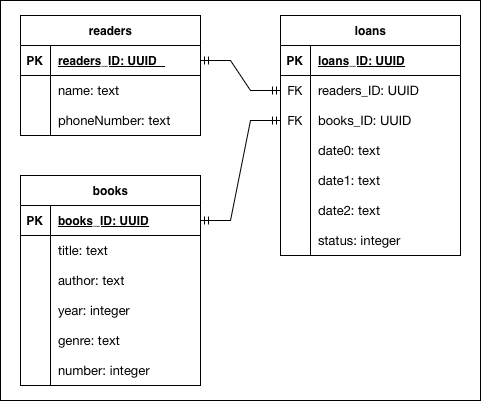

The diagram above was exported from draw.io. Its source (the exported page's mxGraphModel, read from the mxfile embedded in the PNG):
<mxGraphModel dx="976" dy="601" grid="1" gridSize="10" guides="1" tooltips="1" connect="1" arrows="1" fold="1" page="1" pageScale="1" pageWidth="827" pageHeight="1169" math="0" shadow="0">
  <root>
    <mxCell id="0" />
    <mxCell id="1" parent="0" />
    <mxCell id="p_pYB8bSHN74KmiN5dwc-91" value="" style="rounded=0;whiteSpace=wrap;html=1;" parent="1" vertex="1">
      <mxGeometry x="280" y="360" width="480" height="400" as="geometry" />
    </mxCell>
    <mxCell id="p_pYB8bSHN74KmiN5dwc-1" value="books" style="shape=table;startSize=30;container=1;collapsible=1;childLayout=tableLayout;fixedRows=1;rowLines=0;fontStyle=1;align=center;resizeLast=1;html=1;labelBackgroundColor=none;" parent="1" vertex="1">
      <mxGeometry x="300" y="535" width="180" height="210" as="geometry" />
    </mxCell>
    <mxCell id="p_pYB8bSHN74KmiN5dwc-2" value="" style="shape=tableRow;horizontal=0;startSize=0;swimlaneHead=0;swimlaneBody=0;fillColor=none;collapsible=0;dropTarget=0;points=[[0,0.5],[1,0.5]];portConstraint=eastwest;top=0;left=0;right=0;bottom=1;labelBackgroundColor=none;" parent="p_pYB8bSHN74KmiN5dwc-1" vertex="1">
      <mxGeometry y="30" width="180" height="30" as="geometry" />
    </mxCell>
    <mxCell id="p_pYB8bSHN74KmiN5dwc-3" value="PK" style="shape=partialRectangle;connectable=0;fillColor=none;top=0;left=0;bottom=0;right=0;fontStyle=1;overflow=hidden;whiteSpace=wrap;html=1;labelBackgroundColor=none;" parent="p_pYB8bSHN74KmiN5dwc-2" vertex="1">
      <mxGeometry width="30" height="30" as="geometry">
        <mxRectangle width="30" height="30" as="alternateBounds" />
      </mxGeometry>
    </mxCell>
    <mxCell id="p_pYB8bSHN74KmiN5dwc-4" value="books_ID: UUID" style="shape=partialRectangle;connectable=0;fillColor=none;top=0;left=0;bottom=0;right=0;align=left;spacingLeft=6;fontStyle=5;overflow=hidden;whiteSpace=wrap;html=1;labelBackgroundColor=none;" parent="p_pYB8bSHN74KmiN5dwc-2" vertex="1">
      <mxGeometry x="30" width="150" height="30" as="geometry">
        <mxRectangle width="150" height="30" as="alternateBounds" />
      </mxGeometry>
    </mxCell>
    <mxCell id="p_pYB8bSHN74KmiN5dwc-5" value="" style="shape=tableRow;horizontal=0;startSize=0;swimlaneHead=0;swimlaneBody=0;fillColor=none;collapsible=0;dropTarget=0;points=[[0,0.5],[1,0.5]];portConstraint=eastwest;top=0;left=0;right=0;bottom=0;labelBackgroundColor=none;" parent="p_pYB8bSHN74KmiN5dwc-1" vertex="1">
      <mxGeometry y="60" width="180" height="30" as="geometry" />
    </mxCell>
    <mxCell id="p_pYB8bSHN74KmiN5dwc-6" value="" style="shape=partialRectangle;connectable=0;fillColor=none;top=0;left=0;bottom=0;right=0;editable=1;overflow=hidden;whiteSpace=wrap;html=1;labelBackgroundColor=none;" parent="p_pYB8bSHN74KmiN5dwc-5" vertex="1">
      <mxGeometry width="30" height="30" as="geometry">
        <mxRectangle width="30" height="30" as="alternateBounds" />
      </mxGeometry>
    </mxCell>
    <mxCell id="p_pYB8bSHN74KmiN5dwc-7" value="&lt;p style=&quot;margin: 0px; font-style: normal; font-variant-caps: normal; font-width: normal; font-size: 13px; line-height: normal; font-family: &amp;quot;Helvetica Neue&amp;quot;; font-size-adjust: none; font-kerning: auto; font-variant-alternates: normal; font-variant-ligatures: normal; font-variant-numeric: normal; font-variant-east-asian: normal; font-variant-position: normal; font-variant-emoji: normal; font-feature-settings: normal; font-optical-sizing: auto; font-variation-settings: normal;&quot;&gt;title: text&lt;/p&gt;" style="shape=partialRectangle;connectable=0;fillColor=none;top=0;left=0;bottom=0;right=0;align=left;spacingLeft=6;overflow=hidden;whiteSpace=wrap;html=1;labelBackgroundColor=none;" parent="p_pYB8bSHN74KmiN5dwc-5" vertex="1">
      <mxGeometry x="30" width="150" height="30" as="geometry">
        <mxRectangle width="150" height="30" as="alternateBounds" />
      </mxGeometry>
    </mxCell>
    <mxCell id="p_pYB8bSHN74KmiN5dwc-8" value="" style="shape=tableRow;horizontal=0;startSize=0;swimlaneHead=0;swimlaneBody=0;fillColor=none;collapsible=0;dropTarget=0;points=[[0,0.5],[1,0.5]];portConstraint=eastwest;top=0;left=0;right=0;bottom=0;labelBackgroundColor=none;" parent="p_pYB8bSHN74KmiN5dwc-1" vertex="1">
      <mxGeometry y="90" width="180" height="30" as="geometry" />
    </mxCell>
    <mxCell id="p_pYB8bSHN74KmiN5dwc-9" value="" style="shape=partialRectangle;connectable=0;fillColor=none;top=0;left=0;bottom=0;right=0;editable=1;overflow=hidden;whiteSpace=wrap;html=1;labelBackgroundColor=none;" parent="p_pYB8bSHN74KmiN5dwc-8" vertex="1">
      <mxGeometry width="30" height="30" as="geometry">
        <mxRectangle width="30" height="30" as="alternateBounds" />
      </mxGeometry>
    </mxCell>
    <mxCell id="p_pYB8bSHN74KmiN5dwc-10" value="&lt;p style=&quot;margin: 0px; font-style: normal; font-variant-caps: normal; font-width: normal; font-size: 13px; line-height: normal; font-family: &amp;quot;Helvetica Neue&amp;quot;; font-size-adjust: none; font-kerning: auto; font-variant-alternates: normal; font-variant-ligatures: normal; font-variant-numeric: normal; font-variant-east-asian: normal; font-variant-position: normal; font-variant-emoji: normal; font-feature-settings: normal; font-optical-sizing: auto; font-variation-settings: normal;&quot;&gt;author: text&lt;/p&gt;" style="shape=partialRectangle;connectable=0;fillColor=none;top=0;left=0;bottom=0;right=0;align=left;spacingLeft=6;overflow=hidden;whiteSpace=wrap;html=1;labelBackgroundColor=none;" parent="p_pYB8bSHN74KmiN5dwc-8" vertex="1">
      <mxGeometry x="30" width="150" height="30" as="geometry">
        <mxRectangle width="150" height="30" as="alternateBounds" />
      </mxGeometry>
    </mxCell>
    <mxCell id="p_pYB8bSHN74KmiN5dwc-11" value="" style="shape=tableRow;horizontal=0;startSize=0;swimlaneHead=0;swimlaneBody=0;fillColor=none;collapsible=0;dropTarget=0;points=[[0,0.5],[1,0.5]];portConstraint=eastwest;top=0;left=0;right=0;bottom=0;labelBackgroundColor=none;" parent="p_pYB8bSHN74KmiN5dwc-1" vertex="1">
      <mxGeometry y="120" width="180" height="30" as="geometry" />
    </mxCell>
    <mxCell id="p_pYB8bSHN74KmiN5dwc-12" value="" style="shape=partialRectangle;connectable=0;fillColor=none;top=0;left=0;bottom=0;right=0;editable=1;overflow=hidden;whiteSpace=wrap;html=1;labelBackgroundColor=none;" parent="p_pYB8bSHN74KmiN5dwc-11" vertex="1">
      <mxGeometry width="30" height="30" as="geometry">
        <mxRectangle width="30" height="30" as="alternateBounds" />
      </mxGeometry>
    </mxCell>
    <mxCell id="p_pYB8bSHN74KmiN5dwc-13" value="&lt;p style=&quot;margin: 0px; font-style: normal; font-variant-caps: normal; font-width: normal; font-size: 13px; line-height: normal; font-family: &amp;quot;Helvetica Neue&amp;quot;; font-size-adjust: none; font-kerning: auto; font-variant-alternates: normal; font-variant-ligatures: normal; font-variant-numeric: normal; font-variant-east-asian: normal; font-variant-position: normal; font-variant-emoji: normal; font-feature-settings: normal; font-optical-sizing: auto; font-variation-settings: normal;&quot;&gt;year: integer&lt;/p&gt;" style="shape=partialRectangle;connectable=0;fillColor=none;top=0;left=0;bottom=0;right=0;align=left;spacingLeft=6;overflow=hidden;whiteSpace=wrap;html=1;labelBackgroundColor=none;" parent="p_pYB8bSHN74KmiN5dwc-11" vertex="1">
      <mxGeometry x="30" width="150" height="30" as="geometry">
        <mxRectangle width="150" height="30" as="alternateBounds" />
      </mxGeometry>
    </mxCell>
    <mxCell id="p_pYB8bSHN74KmiN5dwc-40" style="shape=tableRow;horizontal=0;startSize=0;swimlaneHead=0;swimlaneBody=0;fillColor=none;collapsible=0;dropTarget=0;points=[[0,0.5],[1,0.5]];portConstraint=eastwest;top=0;left=0;right=0;bottom=0;labelBackgroundColor=none;" parent="p_pYB8bSHN74KmiN5dwc-1" vertex="1">
      <mxGeometry y="150" width="180" height="30" as="geometry" />
    </mxCell>
    <mxCell id="p_pYB8bSHN74KmiN5dwc-41" style="shape=partialRectangle;connectable=0;fillColor=none;top=0;left=0;bottom=0;right=0;editable=1;overflow=hidden;whiteSpace=wrap;html=1;labelBackgroundColor=none;" parent="p_pYB8bSHN74KmiN5dwc-40" vertex="1">
      <mxGeometry width="30" height="30" as="geometry">
        <mxRectangle width="30" height="30" as="alternateBounds" />
      </mxGeometry>
    </mxCell>
    <mxCell id="p_pYB8bSHN74KmiN5dwc-42" value="&lt;p style=&quot;margin: 0.0px 0.0px 0.0px 0.0px; font: 13.0px 'Helvetica Neue'&quot;&gt;genre: text&lt;/p&gt;" style="shape=partialRectangle;connectable=0;fillColor=none;top=0;left=0;bottom=0;right=0;align=left;spacingLeft=6;overflow=hidden;whiteSpace=wrap;html=1;labelBackgroundColor=none;" parent="p_pYB8bSHN74KmiN5dwc-40" vertex="1">
      <mxGeometry x="30" width="150" height="30" as="geometry">
        <mxRectangle width="150" height="30" as="alternateBounds" />
      </mxGeometry>
    </mxCell>
    <mxCell id="p_pYB8bSHN74KmiN5dwc-43" style="shape=tableRow;horizontal=0;startSize=0;swimlaneHead=0;swimlaneBody=0;fillColor=none;collapsible=0;dropTarget=0;points=[[0,0.5],[1,0.5]];portConstraint=eastwest;top=0;left=0;right=0;bottom=0;labelBackgroundColor=none;" parent="p_pYB8bSHN74KmiN5dwc-1" vertex="1">
      <mxGeometry y="180" width="180" height="30" as="geometry" />
    </mxCell>
    <mxCell id="p_pYB8bSHN74KmiN5dwc-44" style="shape=partialRectangle;connectable=0;fillColor=none;top=0;left=0;bottom=0;right=0;editable=1;overflow=hidden;whiteSpace=wrap;html=1;labelBackgroundColor=none;" parent="p_pYB8bSHN74KmiN5dwc-43" vertex="1">
      <mxGeometry width="30" height="30" as="geometry">
        <mxRectangle width="30" height="30" as="alternateBounds" />
      </mxGeometry>
    </mxCell>
    <mxCell id="p_pYB8bSHN74KmiN5dwc-45" value="&lt;p style=&quot;margin: 0.0px 0.0px 0.0px 0.0px; font: 13.0px 'Helvetica Neue'&quot;&gt;number: integer&lt;/p&gt;" style="shape=partialRectangle;connectable=0;fillColor=none;top=0;left=0;bottom=0;right=0;align=left;spacingLeft=6;overflow=hidden;whiteSpace=wrap;html=1;labelBackgroundColor=none;" parent="p_pYB8bSHN74KmiN5dwc-43" vertex="1">
      <mxGeometry x="30" width="150" height="30" as="geometry">
        <mxRectangle width="150" height="30" as="alternateBounds" />
      </mxGeometry>
    </mxCell>
    <mxCell id="p_pYB8bSHN74KmiN5dwc-46" value="readers" style="shape=table;startSize=30;container=1;collapsible=1;childLayout=tableLayout;fixedRows=1;rowLines=0;fontStyle=1;align=center;resizeLast=1;html=1;labelBackgroundColor=none;" parent="1" vertex="1">
      <mxGeometry x="300" y="375" width="180" height="120" as="geometry" />
    </mxCell>
    <mxCell id="p_pYB8bSHN74KmiN5dwc-47" value="" style="shape=tableRow;horizontal=0;startSize=0;swimlaneHead=0;swimlaneBody=0;fillColor=none;collapsible=0;dropTarget=0;points=[[0,0.5],[1,0.5]];portConstraint=eastwest;top=0;left=0;right=0;bottom=1;labelBackgroundColor=none;" parent="p_pYB8bSHN74KmiN5dwc-46" vertex="1">
      <mxGeometry y="30" width="180" height="30" as="geometry" />
    </mxCell>
    <mxCell id="p_pYB8bSHN74KmiN5dwc-48" value="PK" style="shape=partialRectangle;connectable=0;fillColor=none;top=0;left=0;bottom=0;right=0;fontStyle=1;overflow=hidden;whiteSpace=wrap;html=1;labelBackgroundColor=none;" parent="p_pYB8bSHN74KmiN5dwc-47" vertex="1">
      <mxGeometry width="30" height="30" as="geometry">
        <mxRectangle width="30" height="30" as="alternateBounds" />
      </mxGeometry>
    </mxCell>
    <mxCell id="p_pYB8bSHN74KmiN5dwc-49" value="readers_ID: UUID&lt;span style=&quot;white-space: pre;&quot;&gt;&#09;&lt;/span&gt;" style="shape=partialRectangle;connectable=0;fillColor=none;top=0;left=0;bottom=0;right=0;align=left;spacingLeft=6;fontStyle=5;overflow=hidden;whiteSpace=wrap;html=1;labelBackgroundColor=none;" parent="p_pYB8bSHN74KmiN5dwc-47" vertex="1">
      <mxGeometry x="30" width="150" height="30" as="geometry">
        <mxRectangle width="150" height="30" as="alternateBounds" />
      </mxGeometry>
    </mxCell>
    <mxCell id="p_pYB8bSHN74KmiN5dwc-50" value="" style="shape=tableRow;horizontal=0;startSize=0;swimlaneHead=0;swimlaneBody=0;fillColor=none;collapsible=0;dropTarget=0;points=[[0,0.5],[1,0.5]];portConstraint=eastwest;top=0;left=0;right=0;bottom=0;labelBackgroundColor=none;" parent="p_pYB8bSHN74KmiN5dwc-46" vertex="1">
      <mxGeometry y="60" width="180" height="30" as="geometry" />
    </mxCell>
    <mxCell id="p_pYB8bSHN74KmiN5dwc-51" value="" style="shape=partialRectangle;connectable=0;fillColor=none;top=0;left=0;bottom=0;right=0;editable=1;overflow=hidden;whiteSpace=wrap;html=1;labelBackgroundColor=none;" parent="p_pYB8bSHN74KmiN5dwc-50" vertex="1">
      <mxGeometry width="30" height="30" as="geometry">
        <mxRectangle width="30" height="30" as="alternateBounds" />
      </mxGeometry>
    </mxCell>
    <mxCell id="p_pYB8bSHN74KmiN5dwc-52" value="&lt;p style=&quot;margin: 0px; font-style: normal; font-variant-caps: normal; font-width: normal; font-size: 13px; line-height: normal; font-family: &amp;quot;Helvetica Neue&amp;quot;; font-size-adjust: none; font-kerning: auto; font-variant-alternates: normal; font-variant-ligatures: normal; font-variant-numeric: normal; font-variant-east-asian: normal; font-variant-position: normal; font-variant-emoji: normal; font-feature-settings: normal; font-optical-sizing: auto; font-variation-settings: normal;&quot;&gt;name: text&lt;/p&gt;" style="shape=partialRectangle;connectable=0;fillColor=none;top=0;left=0;bottom=0;right=0;align=left;spacingLeft=6;overflow=hidden;whiteSpace=wrap;html=1;labelBackgroundColor=none;" parent="p_pYB8bSHN74KmiN5dwc-50" vertex="1">
      <mxGeometry x="30" width="150" height="30" as="geometry">
        <mxRectangle width="150" height="30" as="alternateBounds" />
      </mxGeometry>
    </mxCell>
    <mxCell id="p_pYB8bSHN74KmiN5dwc-53" value="" style="shape=tableRow;horizontal=0;startSize=0;swimlaneHead=0;swimlaneBody=0;fillColor=none;collapsible=0;dropTarget=0;points=[[0,0.5],[1,0.5]];portConstraint=eastwest;top=0;left=0;right=0;bottom=0;labelBackgroundColor=none;" parent="p_pYB8bSHN74KmiN5dwc-46" vertex="1">
      <mxGeometry y="90" width="180" height="30" as="geometry" />
    </mxCell>
    <mxCell id="p_pYB8bSHN74KmiN5dwc-54" value="" style="shape=partialRectangle;connectable=0;fillColor=none;top=0;left=0;bottom=0;right=0;editable=1;overflow=hidden;whiteSpace=wrap;html=1;labelBackgroundColor=none;" parent="p_pYB8bSHN74KmiN5dwc-53" vertex="1">
      <mxGeometry width="30" height="30" as="geometry">
        <mxRectangle width="30" height="30" as="alternateBounds" />
      </mxGeometry>
    </mxCell>
    <mxCell id="p_pYB8bSHN74KmiN5dwc-55" value="&lt;p style=&quot;margin: 0px; font-style: normal; font-variant-caps: normal; font-width: normal; font-size: 13px; line-height: normal; font-family: &amp;quot;Helvetica Neue&amp;quot;; font-size-adjust: none; font-kerning: auto; font-variant-alternates: normal; font-variant-ligatures: normal; font-variant-numeric: normal; font-variant-east-asian: normal; font-variant-position: normal; font-variant-emoji: normal; font-feature-settings: normal; font-optical-sizing: auto; font-variation-settings: normal;&quot;&gt;phoneNumber: text&lt;/p&gt;" style="shape=partialRectangle;connectable=0;fillColor=none;top=0;left=0;bottom=0;right=0;align=left;spacingLeft=6;overflow=hidden;whiteSpace=wrap;html=1;labelBackgroundColor=none;" parent="p_pYB8bSHN74KmiN5dwc-53" vertex="1">
      <mxGeometry x="30" width="150" height="30" as="geometry">
        <mxRectangle width="150" height="30" as="alternateBounds" />
      </mxGeometry>
    </mxCell>
    <mxCell id="p_pYB8bSHN74KmiN5dwc-59" value="loans" style="shape=table;startSize=30;container=1;collapsible=1;childLayout=tableLayout;fixedRows=1;rowLines=0;fontStyle=1;align=center;resizeLast=1;html=1;labelBackgroundColor=none;" parent="1" vertex="1">
      <mxGeometry x="560" y="375" width="180" height="240" as="geometry" />
    </mxCell>
    <mxCell id="p_pYB8bSHN74KmiN5dwc-60" value="" style="shape=tableRow;horizontal=0;startSize=0;swimlaneHead=0;swimlaneBody=0;fillColor=none;collapsible=0;dropTarget=0;points=[[0,0.5],[1,0.5]];portConstraint=eastwest;top=0;left=0;right=0;bottom=1;labelBackgroundColor=none;" parent="p_pYB8bSHN74KmiN5dwc-59" vertex="1">
      <mxGeometry y="30" width="180" height="30" as="geometry" />
    </mxCell>
    <mxCell id="p_pYB8bSHN74KmiN5dwc-61" value="PK" style="shape=partialRectangle;connectable=0;fillColor=none;top=0;left=0;bottom=0;right=0;fontStyle=1;overflow=hidden;whiteSpace=wrap;html=1;labelBackgroundColor=none;" parent="p_pYB8bSHN74KmiN5dwc-60" vertex="1">
      <mxGeometry width="30" height="30" as="geometry">
        <mxRectangle width="30" height="30" as="alternateBounds" />
      </mxGeometry>
    </mxCell>
    <mxCell id="p_pYB8bSHN74KmiN5dwc-62" value="loans_ID: UUID" style="shape=partialRectangle;connectable=0;fillColor=none;top=0;left=0;bottom=0;right=0;align=left;spacingLeft=6;fontStyle=5;overflow=hidden;whiteSpace=wrap;html=1;labelBackgroundColor=none;" parent="p_pYB8bSHN74KmiN5dwc-60" vertex="1">
      <mxGeometry x="30" width="150" height="30" as="geometry">
        <mxRectangle width="150" height="30" as="alternateBounds" />
      </mxGeometry>
    </mxCell>
    <mxCell id="p_pYB8bSHN74KmiN5dwc-63" value="" style="shape=tableRow;horizontal=0;startSize=0;swimlaneHead=0;swimlaneBody=0;fillColor=none;collapsible=0;dropTarget=0;points=[[0,0.5],[1,0.5]];portConstraint=eastwest;top=0;left=0;right=0;bottom=0;labelBackgroundColor=none;" parent="p_pYB8bSHN74KmiN5dwc-59" vertex="1">
      <mxGeometry y="60" width="180" height="30" as="geometry" />
    </mxCell>
    <mxCell id="p_pYB8bSHN74KmiN5dwc-64" value="FK" style="shape=partialRectangle;connectable=0;fillColor=none;top=0;left=0;bottom=0;right=0;editable=1;overflow=hidden;whiteSpace=wrap;html=1;labelBackgroundColor=none;" parent="p_pYB8bSHN74KmiN5dwc-63" vertex="1">
      <mxGeometry width="30" height="30" as="geometry">
        <mxRectangle width="30" height="30" as="alternateBounds" />
      </mxGeometry>
    </mxCell>
    <mxCell id="p_pYB8bSHN74KmiN5dwc-65" value="&lt;p style=&quot;margin: 0px; font-style: normal; font-variant-caps: normal; font-width: normal; font-size: 13px; line-height: normal; font-family: &amp;quot;Helvetica Neue&amp;quot;; font-size-adjust: none; font-kerning: auto; font-variant-alternates: normal; font-variant-ligatures: normal; font-variant-numeric: normal; font-variant-east-asian: normal; font-variant-position: normal; font-variant-emoji: normal; font-feature-settings: normal; font-optical-sizing: auto; font-variation-settings: normal;&quot;&gt;readers_ID: UUID&lt;/p&gt;" style="shape=partialRectangle;connectable=0;fillColor=none;top=0;left=0;bottom=0;right=0;align=left;spacingLeft=6;overflow=hidden;whiteSpace=wrap;html=1;labelBackgroundColor=none;" parent="p_pYB8bSHN74KmiN5dwc-63" vertex="1">
      <mxGeometry x="30" width="150" height="30" as="geometry">
        <mxRectangle width="150" height="30" as="alternateBounds" />
      </mxGeometry>
    </mxCell>
    <mxCell id="p_pYB8bSHN74KmiN5dwc-66" value="" style="shape=tableRow;horizontal=0;startSize=0;swimlaneHead=0;swimlaneBody=0;fillColor=none;collapsible=0;dropTarget=0;points=[[0,0.5],[1,0.5]];portConstraint=eastwest;top=0;left=0;right=0;bottom=0;labelBackgroundColor=none;" parent="p_pYB8bSHN74KmiN5dwc-59" vertex="1">
      <mxGeometry y="90" width="180" height="30" as="geometry" />
    </mxCell>
    <mxCell id="p_pYB8bSHN74KmiN5dwc-67" value="FK" style="shape=partialRectangle;connectable=0;fillColor=none;top=0;left=0;bottom=0;right=0;editable=1;overflow=hidden;whiteSpace=wrap;html=1;labelBackgroundColor=none;" parent="p_pYB8bSHN74KmiN5dwc-66" vertex="1">
      <mxGeometry width="30" height="30" as="geometry">
        <mxRectangle width="30" height="30" as="alternateBounds" />
      </mxGeometry>
    </mxCell>
    <mxCell id="p_pYB8bSHN74KmiN5dwc-68" value="&lt;p style=&quot;margin: 0px; font-style: normal; font-variant-caps: normal; font-width: normal; font-size: 13px; line-height: normal; font-family: &amp;quot;Helvetica Neue&amp;quot;; font-size-adjust: none; font-kerning: auto; font-variant-alternates: normal; font-variant-ligatures: normal; font-variant-numeric: normal; font-variant-east-asian: normal; font-variant-position: normal; font-variant-emoji: normal; font-feature-settings: normal; font-optical-sizing: auto; font-variation-settings: normal;&quot;&gt;books_ID: UUID&lt;/p&gt;" style="shape=partialRectangle;connectable=0;fillColor=none;top=0;left=0;bottom=0;right=0;align=left;spacingLeft=6;overflow=hidden;whiteSpace=wrap;html=1;labelBackgroundColor=none;" parent="p_pYB8bSHN74KmiN5dwc-66" vertex="1">
      <mxGeometry x="30" width="150" height="30" as="geometry">
        <mxRectangle width="150" height="30" as="alternateBounds" />
      </mxGeometry>
    </mxCell>
    <mxCell id="p_pYB8bSHN74KmiN5dwc-69" value="" style="shape=tableRow;horizontal=0;startSize=0;swimlaneHead=0;swimlaneBody=0;fillColor=none;collapsible=0;dropTarget=0;points=[[0,0.5],[1,0.5]];portConstraint=eastwest;top=0;left=0;right=0;bottom=0;labelBackgroundColor=none;" parent="p_pYB8bSHN74KmiN5dwc-59" vertex="1">
      <mxGeometry y="120" width="180" height="30" as="geometry" />
    </mxCell>
    <mxCell id="p_pYB8bSHN74KmiN5dwc-70" value="" style="shape=partialRectangle;connectable=0;fillColor=none;top=0;left=0;bottom=0;right=0;editable=1;overflow=hidden;whiteSpace=wrap;html=1;labelBackgroundColor=none;" parent="p_pYB8bSHN74KmiN5dwc-69" vertex="1">
      <mxGeometry width="30" height="30" as="geometry">
        <mxRectangle width="30" height="30" as="alternateBounds" />
      </mxGeometry>
    </mxCell>
    <mxCell id="p_pYB8bSHN74KmiN5dwc-71" value="&lt;p style=&quot;margin: 0px; font-style: normal; font-variant-caps: normal; font-width: normal; font-size: 13px; line-height: normal; font-family: &amp;quot;Helvetica Neue&amp;quot;; font-size-adjust: none; font-kerning: auto; font-variant-alternates: normal; font-variant-ligatures: normal; font-variant-numeric: normal; font-variant-east-asian: normal; font-variant-position: normal; font-variant-emoji: normal; font-feature-settings: normal; font-optical-sizing: auto; font-variation-settings: normal;&quot;&gt;date0: text&lt;/p&gt;" style="shape=partialRectangle;connectable=0;fillColor=none;top=0;left=0;bottom=0;right=0;align=left;spacingLeft=6;overflow=hidden;whiteSpace=wrap;html=1;labelBackgroundColor=none;" parent="p_pYB8bSHN74KmiN5dwc-69" vertex="1">
      <mxGeometry x="30" width="150" height="30" as="geometry">
        <mxRectangle width="150" height="30" as="alternateBounds" />
      </mxGeometry>
    </mxCell>
    <mxCell id="p_pYB8bSHN74KmiN5dwc-75" style="shape=tableRow;horizontal=0;startSize=0;swimlaneHead=0;swimlaneBody=0;fillColor=none;collapsible=0;dropTarget=0;points=[[0,0.5],[1,0.5]];portConstraint=eastwest;top=0;left=0;right=0;bottom=0;labelBackgroundColor=none;" parent="p_pYB8bSHN74KmiN5dwc-59" vertex="1">
      <mxGeometry y="150" width="180" height="30" as="geometry" />
    </mxCell>
    <mxCell id="p_pYB8bSHN74KmiN5dwc-76" style="shape=partialRectangle;connectable=0;fillColor=none;top=0;left=0;bottom=0;right=0;editable=1;overflow=hidden;whiteSpace=wrap;html=1;labelBackgroundColor=none;" parent="p_pYB8bSHN74KmiN5dwc-75" vertex="1">
      <mxGeometry width="30" height="30" as="geometry">
        <mxRectangle width="30" height="30" as="alternateBounds" />
      </mxGeometry>
    </mxCell>
    <mxCell id="p_pYB8bSHN74KmiN5dwc-77" value="&lt;p style=&quot;margin: 0px; font-style: normal; font-variant-caps: normal; font-width: normal; font-size: 13px; line-height: normal; font-family: &amp;quot;Helvetica Neue&amp;quot;; font-size-adjust: none; font-kerning: auto; font-variant-alternates: normal; font-variant-ligatures: normal; font-variant-numeric: normal; font-variant-east-asian: normal; font-variant-position: normal; font-variant-emoji: normal; font-feature-settings: normal; font-optical-sizing: auto; font-variation-settings: normal;&quot;&gt;date1: text&lt;/p&gt;" style="shape=partialRectangle;connectable=0;fillColor=none;top=0;left=0;bottom=0;right=0;align=left;spacingLeft=6;overflow=hidden;whiteSpace=wrap;html=1;labelBackgroundColor=none;" parent="p_pYB8bSHN74KmiN5dwc-75" vertex="1">
      <mxGeometry x="30" width="150" height="30" as="geometry">
        <mxRectangle width="150" height="30" as="alternateBounds" />
      </mxGeometry>
    </mxCell>
    <mxCell id="p_pYB8bSHN74KmiN5dwc-78" style="shape=tableRow;horizontal=0;startSize=0;swimlaneHead=0;swimlaneBody=0;fillColor=none;collapsible=0;dropTarget=0;points=[[0,0.5],[1,0.5]];portConstraint=eastwest;top=0;left=0;right=0;bottom=0;labelBackgroundColor=none;" parent="p_pYB8bSHN74KmiN5dwc-59" vertex="1">
      <mxGeometry y="180" width="180" height="30" as="geometry" />
    </mxCell>
    <mxCell id="p_pYB8bSHN74KmiN5dwc-79" style="shape=partialRectangle;connectable=0;fillColor=none;top=0;left=0;bottom=0;right=0;editable=1;overflow=hidden;whiteSpace=wrap;html=1;labelBackgroundColor=none;" parent="p_pYB8bSHN74KmiN5dwc-78" vertex="1">
      <mxGeometry width="30" height="30" as="geometry">
        <mxRectangle width="30" height="30" as="alternateBounds" />
      </mxGeometry>
    </mxCell>
    <mxCell id="p_pYB8bSHN74KmiN5dwc-80" value="&lt;p style=&quot;margin: 0px; font-style: normal; font-variant-caps: normal; font-width: normal; font-size: 13px; line-height: normal; font-family: &amp;quot;Helvetica Neue&amp;quot;; font-size-adjust: none; font-kerning: auto; font-variant-alternates: normal; font-variant-ligatures: normal; font-variant-numeric: normal; font-variant-east-asian: normal; font-variant-position: normal; font-variant-emoji: normal; font-feature-settings: normal; font-optical-sizing: auto; font-variation-settings: normal;&quot;&gt;date2: text&lt;/p&gt;" style="shape=partialRectangle;connectable=0;fillColor=none;top=0;left=0;bottom=0;right=0;align=left;spacingLeft=6;overflow=hidden;whiteSpace=wrap;html=1;labelBackgroundColor=none;" parent="p_pYB8bSHN74KmiN5dwc-78" vertex="1">
      <mxGeometry x="30" width="150" height="30" as="geometry">
        <mxRectangle width="150" height="30" as="alternateBounds" />
      </mxGeometry>
    </mxCell>
    <mxCell id="p_pYB8bSHN74KmiN5dwc-81" style="shape=tableRow;horizontal=0;startSize=0;swimlaneHead=0;swimlaneBody=0;fillColor=none;collapsible=0;dropTarget=0;points=[[0,0.5],[1,0.5]];portConstraint=eastwest;top=0;left=0;right=0;bottom=0;labelBackgroundColor=none;" parent="p_pYB8bSHN74KmiN5dwc-59" vertex="1">
      <mxGeometry y="210" width="180" height="30" as="geometry" />
    </mxCell>
    <mxCell id="p_pYB8bSHN74KmiN5dwc-82" style="shape=partialRectangle;connectable=0;fillColor=none;top=0;left=0;bottom=0;right=0;editable=1;overflow=hidden;whiteSpace=wrap;html=1;labelBackgroundColor=none;" parent="p_pYB8bSHN74KmiN5dwc-81" vertex="1">
      <mxGeometry width="30" height="30" as="geometry">
        <mxRectangle width="30" height="30" as="alternateBounds" />
      </mxGeometry>
    </mxCell>
    <mxCell id="p_pYB8bSHN74KmiN5dwc-83" value="&lt;p style=&quot;margin: 0.0px 0.0px 0.0px 0.0px; font: 13.0px 'Helvetica Neue'&quot;&gt;status: integer&lt;/p&gt;" style="shape=partialRectangle;connectable=0;fillColor=none;top=0;left=0;bottom=0;right=0;align=left;spacingLeft=6;overflow=hidden;whiteSpace=wrap;html=1;labelBackgroundColor=none;" parent="p_pYB8bSHN74KmiN5dwc-81" vertex="1">
      <mxGeometry x="30" width="150" height="30" as="geometry">
        <mxRectangle width="150" height="30" as="alternateBounds" />
      </mxGeometry>
    </mxCell>
    <mxCell id="p_pYB8bSHN74KmiN5dwc-87" value="" style="edgeStyle=entityRelationEdgeStyle;fontSize=12;html=1;endArrow=ERmandOne;startArrow=ERmandOne;rounded=0;exitX=1;exitY=0.5;exitDx=0;exitDy=0;labelBackgroundColor=none;fontColor=default;" parent="1" source="p_pYB8bSHN74KmiN5dwc-47" edge="1">
      <mxGeometry width="100" height="100" relative="1" as="geometry">
        <mxPoint x="540" y="590" as="sourcePoint" />
        <mxPoint x="560" y="450" as="targetPoint" />
      </mxGeometry>
    </mxCell>
    <mxCell id="p_pYB8bSHN74KmiN5dwc-88" value="" style="edgeStyle=entityRelationEdgeStyle;fontSize=12;html=1;endArrow=ERmandOne;startArrow=ERmandOne;rounded=0;exitX=1;exitY=0.5;exitDx=0;exitDy=0;entryX=0;entryY=0.5;entryDx=0;entryDy=0;labelBackgroundColor=none;fontColor=default;" parent="1" source="p_pYB8bSHN74KmiN5dwc-2" target="p_pYB8bSHN74KmiN5dwc-66" edge="1">
      <mxGeometry width="100" height="100" relative="1" as="geometry">
        <mxPoint x="540" y="590" as="sourcePoint" />
        <mxPoint x="640" y="490" as="targetPoint" />
      </mxGeometry>
    </mxCell>
  </root>
</mxGraphModel>